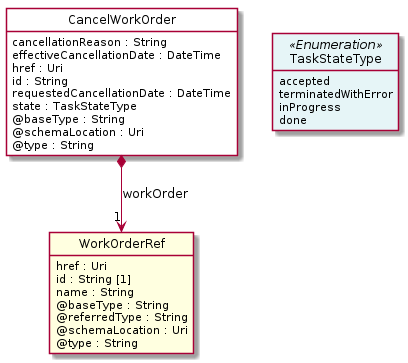

The diagram above was rendered by PlantUML. Its source (embedded in the PNG):
@startuml
hide circle
hide methods
hide stereotype
show <<Enumeration>> stereotype
skinparam class {
   BackgroundColor<<Enumeration>> #E6F5F7
   BackgroundColor<<Ref>> #FFFFE0
   BackgroundColor<<Pivot>> #FFFFFFF
   BackgroundColor<<SimpleType>> #E2F0DA
   BackgroundColor #FCF2E3
}

class CancelWorkOrder <<Pivot>> {
    cancellationReason : String
    effectiveCancellationDate : DateTime
    href : Uri
    id : String
    requestedCancellationDate : DateTime
    state : TaskStateType
    @baseType : String
    @schemaLocation : Uri
    @type : String
}

class WorkOrderRef  <<Ref>> {
    href : Uri
    id : String [1]
    name : String
    @baseType : String
    @referredType : String
    @schemaLocation : Uri
    @type : String
}

class TaskStateType <<Enumeration>> {
    accepted
    terminatedWithError
    inProgress
    done
}

CancelWorkOrder -right[hidden]-> TaskStateType

CancelWorkOrder *-->  "1" WorkOrderRef : workOrder

@enduml